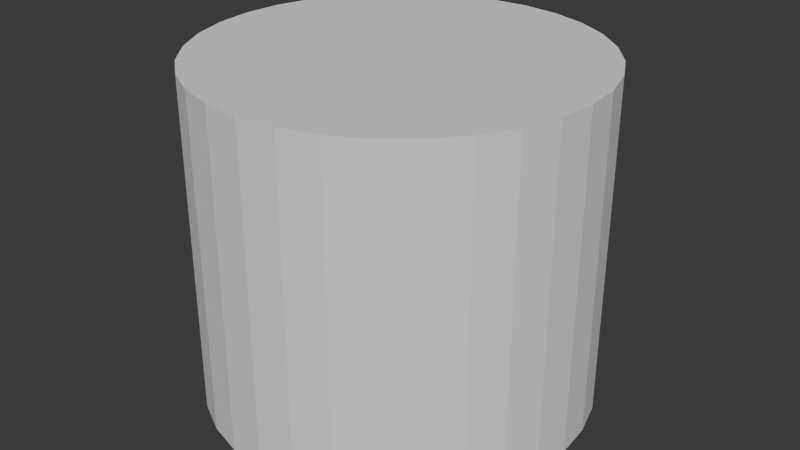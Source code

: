 # Source: floor.blend  (saved by Blender 4.0.36; exported with 4.5.12 LTS)
import bpy
from mathutils import Matrix  # noqa: F401  (used for matrix-valued properties, if any)

bpy.ops.wm.read_factory_settings(use_empty=True)
scene = bpy.context.scene
scene.name = 'Scene'

# ---- world
world_world = bpy.data.worlds.new('World'); scene.world = world_world
world_world.use_nodes = True; world_world.node_tree.nodes.clear()
_N = world_world.node_tree.nodes; _L = world_world.node_tree.links
n0 = _N.new('ShaderNodeOutputWorld'); n0.name = 'World Output'; n0.location = (300, 300)
n1 = _N.new('ShaderNodeBackground'); n1.name = 'Background'; n1.location = (10, 300)
n1.inputs[0].default_value = (0.05088, 0.05088, 0.05088, 1.0)
_L.new(n1.outputs[0], n0.inputs[0])
n0.is_active_output = True
world_world.color = (0.05088, 0.05088, 0.05088)
world_world.use_sun_shadow = False
world_world.sun_shadow_jitter_overblur = 0.0

# ---- meshes
me_cylinder_329 = bpy.data.meshes.new('Cylinder.329')
me_cylinder_329.from_pydata([(0.0, 30.0, -51.0), (0.0, 30.0, 1.0), (5.853, 29.42, -51.0), (5.853, 29.42, 1.0), (11.48, 27.72, -51.0), (11.48, 27.72, 1.0), (16.67, 24.94, -51.0), (16.67, 24.94, 1.0), (21.21, 21.21, -51.0), (21.21, 21.21, 1.0), (24.94, 16.67, -51.0), (24.94, 16.67, 1.0), (27.72, 11.48, -51.0), (27.72, 11.48, 1.0), (29.42, 5.853, -51.0), (29.42, 5.853, 1.0), (30.0, 0.0, -51.0), (30.0, 0.0, 1.0), (29.42, -5.853, -51.0), (29.42, -5.853, 1.0), (27.72, -11.48, -51.0), (27.72, -11.48, 1.0), (24.94, -16.67, -51.0), (24.94, -16.67, 1.0), (21.21, -21.21, -51.0), (21.21, -21.21, 1.0), (16.67, -24.94, -51.0), (16.67, -24.94, 1.0), (11.48, -27.72, -51.0), (11.48, -27.72, 1.0), (5.853, -29.42, -51.0), (5.853, -29.42, 1.0), (0.0, -30.0, -51.0), (0.0, -30.0, 1.0), (-5.853, -29.42, -51.0), (-5.853, -29.42, 1.0), (-11.48, -27.72, -51.0), (-11.48, -27.72, 1.0), (-16.67, -24.94, -51.0), (-16.67, -24.94, 1.0), (-21.21, -21.21, -51.0), (-21.21, -21.21, 1.0), (-24.94, -16.67, -51.0), (-24.94, -16.67, 1.0), (-27.72, -11.48, -51.0), (-27.72, -11.48, 1.0), (-29.42, -5.853, -51.0), (-29.42, -5.853, 1.0), (-30.0, 0.0, -51.0), (-30.0, 0.0, 1.0), (-29.42, 5.853, -51.0), (-29.42, 5.853, 1.0), (-27.72, 11.48, -51.0), (-27.72, 11.48, 1.0), (-24.94, 16.67, -51.0), (-24.94, 16.67, 1.0), (-21.21, 21.21, -51.0), (-21.21, 21.21, 1.0), (-16.67, 24.94, -51.0), (-16.67, 24.94, 1.0), (-11.48, 27.72, -51.0), (-11.48, 27.72, 1.0), (-5.853, 29.42, -51.0), (-5.853, 29.42, 1.0), (0.0, 30.0, 0.9786), (5.853, 29.42, 0.9786), (11.48, 27.72, 0.9786), (16.67, 24.94, 0.9786), (21.21, 21.21, 0.9786), (24.94, 16.67, 0.9786), (27.72, 11.48, 0.9786), (29.42, 5.853, 0.9786), (30.0, 0.0, 0.9786), (29.42, -5.853, 0.9786), (27.72, -11.48, 0.9786), (24.94, -16.67, 0.9786), (21.21, -21.21, 0.9786), (16.67, -24.94, 0.9786), (11.48, -27.72, 0.9786), (5.853, -29.42, 0.9786), (0.0, -30.0, 0.9786), (-5.853, -29.42, 0.9786), (-11.48, -27.72, 0.9786), (-16.67, -24.94, 0.9786), (-21.21, -21.21, 0.9786), (-24.94, -16.67, 0.9786), (-27.72, -11.48, 0.9786), (-29.42, -5.853, 0.9786), (-30.0, 0.0, 0.9786), (-29.42, 5.853, 0.9786), (-27.72, 11.48, 0.9786), (-24.94, 16.67, 0.9786), (-21.21, 21.21, 0.9786), (-16.67, 24.94, 0.9786), (-11.48, 27.72, 0.9786), (-5.853, 29.42, 0.9786)], [], [(0, 1, 3, 2), (2, 3, 5, 4), (4, 5, 7, 6), (6, 7, 9, 8), (8, 9, 11, 10), (10, 11, 13, 12), (12, 13, 15, 14), (14, 15, 17, 16), (16, 17, 19, 18), (18, 19, 21, 20), (20, 21, 23, 22), (22, 23, 25, 24), (24, 25, 27, 26), (26, 27, 29, 28), (28, 29, 31, 30), (30, 31, 33, 32), (32, 33, 35, 34), (34, 35, 37, 36), (36, 37, 39, 38), (38, 39, 41, 40), (40, 41, 43, 42), (42, 43, 45, 44), (44, 45, 47, 46), (46, 47, 49, 48), (48, 49, 51, 50), (50, 51, 53, 52), (52, 53, 55, 54), (54, 55, 57, 56), (56, 57, 59, 58), (58, 59, 61, 60), (60, 61, 63, 62), (62, 63, 1, 0), (65, 64, 95, 94, 93, 92, 91, 90, 89, 88, 87, 86, 85, 84, 83, 82, 81, 80, 79, 78, 77, 76, 75, 74, 73, 72, 71, 70, 69, 68, 67, 66)])
_uv = me_cylinder_329.uv_layers.new(name='UVMap')
_uv.uv.foreach_set('vector', [1.0, 0.5, 1.0, 1.0, 0.9688, 1.0, 0.9688, 0.5, 0.9688, 0.5, 0.9688, 1.0, 0.9375, 1.0, 0.9375, 0.5, 0.9375, 0.5, 0.9375, 1.0, 0.9062, 1.0, 0.9062, 0.5, 0.9062, 0.5, 0.9062, 1.0, 0.875, 1.0, 0.875, 0.5, 0.875, 0.5, 0.875, 1.0, 0.8438, 1.0, 0.8438, 0.5, 0.8438, 0.5, 0.8438, 1.0, 0.8125, 1.0, 0.8125, 0.5, 0.8125, 0.5, 0.8125, 1.0, 0.7812, 1.0, 0.7812, 0.5, 0.7812, 0.5, 0.7812, 1.0, 0.75, 1.0, 0.75, 0.5, 0.75, 0.5, 0.75, 1.0, 0.7188, 1.0, 0.7188, 0.5, 0.7188, 0.5, 0.7188, 1.0, 0.6875, 1.0, 0.6875, 0.5, 0.6875, 0.5, 0.6875, 1.0, 0.6562, 1.0, 0.6562, 0.5, 0.6562, 0.5, 0.6562, 1.0, 0.625, 1.0, 0.625, 0.5, 0.625, 0.5, 0.625, 1.0, 0.5938, 1.0, 0.5938, 0.5, 0.5938, 0.5, 0.5938, 1.0, 0.5625, 1.0, 0.5625, 0.5, 0.5625, 0.5, 0.5625, 1.0, 0.5312, 1.0, 0.5312, 0.5, 0.5312, 0.5, 0.5312, 1.0, 0.5, 1.0, 0.5, 0.5, 0.5, 0.5, 0.5, 1.0, 0.4688, 1.0, 0.4688, 0.5, 0.4688, 0.5, 0.4688, 1.0, 0.4375, 1.0, 0.4375, 0.5, 0.4375, 0.5, 0.4375, 1.0, 0.4062, 1.0, 0.4062, 0.5, 0.4062, 0.5, 0.4062, 1.0, 0.375, 1.0, 0.375, 0.5, 0.375, 0.5, 0.375, 1.0, 0.3438, 1.0, 0.3438, 0.5, 0.3438, 0.5, 0.3438, 1.0, 0.3125, 1.0, 0.3125, 0.5, 0.3125, 0.5, 0.3125, 1.0, 0.2812, 1.0, 0.2812, 0.5, 0.2812, 0.5, 0.2812, 1.0, 0.25, 1.0, 0.25, 0.5, 0.25, 0.5, 0.25, 1.0, 0.2188, 1.0, 0.2188, 0.5, 0.2188, 0.5, 0.2188, 1.0, 0.1875, 1.0, 0.1875, 0.5, 0.1875, 0.5, 0.1875, 1.0, 0.1562, 1.0, 0.1562, 0.5, 0.1562, 0.5, 0.1562, 1.0, 0.125, 1.0, 0.125, 0.5, 0.125, 0.5, 0.125, 1.0, 0.09375, 1.0, 0.09375, 0.5, 0.09375, 0.5, 0.09375, 1.0, 0.0625, 1.0, 0.0625, 0.5, 0.0625, 0.5, 0.0625, 1.0, 0.03125, 1.0, 0.03125, 0.5, 0.03125, 0.5, 0.03125, 1.0, 0.0, 1.0, 0.0, 0.5, 0.2968, 0.4854, 0.25, 0.49, 0.2032, 0.4854, 0.1582, 0.4717, 0.1167, 0.4496, 0.08029, 0.4197, 0.05045, 0.3833, 0.02827, 0.3418, 0.01461, 0.2968, 0.01, 0.25, 0.01461, 0.2032, 0.02827, 0.1582, 0.05045, 0.1167, 0.08029, 0.08029, 0.1167, 0.05045, 0.1582, 0.02827, 0.2032, 0.01461, 0.25, 0.01, 0.2968, 0.01461, 0.3418, 0.02827, 0.3833, 0.05045, 0.4197, 0.08029, 0.4496, 0.1167, 0.4717, 0.1582, 0.4854, 0.2032, 0.49, 0.25, 0.4854, 0.2968, 0.4717, 0.3418, 0.4496, 0.3833, 0.4197, 0.4197, 0.3833, 0.4496, 0.3418, 0.4717])
_ca = me_cylinder_329.color_attributes.new('Attribute', 'BYTE_COLOR', 'CORNER')
_ca.data.foreach_set('color', [0.0, 0.0, 0.0, 1.0, 0.2789, 0.2789, 0.2789, 1.0, 0.2789, 0.2789, 0.2789, 1.0, 0.0, 0.0, 0.0, 1.0, 0.0, 0.0, 0.0, 1.0, 0.2789, 0.2789, 0.2789, 1.0, 0.2789, 0.2789, 0.2789, 1.0, 0.0, 0.0, 0.0, 1.0, 0.0, 0.0, 0.0, 1.0, 0.2789, 0.2789, 0.2789, 1.0, 0.2789, 0.2789, 0.2789, 1.0, 0.0, 0.0, 0.0, 1.0, 0.0, 0.0, 0.0, 1.0, 0.2789, 0.2789, 0.2789, 1.0, 0.2789, 0.2789, 0.2789, 1.0, 0.0, 0.0, 0.0, 1.0, 0.0, 0.0, 0.0, 1.0, 0.2789, 0.2789, 0.2789, 1.0, 0.2789, 0.2789, 0.2789, 1.0, 0.0, 0.0, 0.0, 1.0, 0.0, 0.0, 0.0, 1.0, 0.2789, 0.2789, 0.2789, 1.0, 0.2789, 0.2789, 0.2789, 1.0, 0.0, 0.0, 0.0, 1.0, 0.0, 0.0, 0.0, 1.0, 0.2789, 0.2789, 0.2789, 1.0, 0.2789, 0.2789, 0.2789, 1.0, 0.0, 0.0, 0.0, 1.0, 0.0, 0.0, 0.0, 1.0, 0.2789, 0.2789, 0.2789, 1.0, 0.2789, 0.2789, 0.2789, 1.0, 0.0, 0.0, 0.0, 1.0, 0.0, 0.0, 0.0, 1.0, 0.2789, 0.2789, 0.2789, 1.0, 0.2789, 0.2789, 0.2789, 1.0, 0.0, 0.0, 0.0, 1.0, 0.0, 0.0, 0.0, 1.0, 0.2789, 0.2789, 0.2789, 1.0, 0.2789, 0.2789, 0.2789, 1.0, 0.0, 0.0, 0.0, 1.0, 0.0, 0.0, 0.0, 1.0, 0.2789, 0.2789, 0.2789, 1.0, 0.2789, 0.2789, 0.2789, 1.0, 0.0, 0.0, 0.0, 1.0, 0.0, 0.0, 0.0, 1.0, 0.2789, 0.2789, 0.2789, 1.0, 0.2789, 0.2789, 0.2789, 1.0, 0.0, 0.0, 0.0, 1.0, 0.0, 0.0, 0.0, 1.0, 0.2789, 0.2789, 0.2789, 1.0, 0.2789, 0.2789, 0.2789, 1.0, 0.0, 0.0, 0.0, 1.0, 0.0, 0.0, 0.0, 1.0, 0.2789, 0.2789, 0.2789, 1.0, 0.2789, 0.2789, 0.2789, 1.0, 0.0, 0.0, 0.0, 1.0, 0.0, 0.0, 0.0, 1.0, 0.2789, 0.2789, 0.2789, 1.0, 0.2789, 0.2789, 0.2789, 1.0, 0.0, 0.0, 0.0, 1.0, 0.0, 0.0, 0.0, 1.0, 0.2789, 0.2789, 0.2789, 1.0, 0.2789, 0.2789, 0.2789, 1.0, 0.0, 0.0, 0.0, 1.0, 0.0, 0.0, 0.0, 1.0, 0.2789, 0.2789, 0.2789, 1.0, 0.2789, 0.2789, 0.2789, 1.0, 0.0, 0.0, 0.0, 1.0, 0.0, 0.0, 0.0, 1.0, 0.2789, 0.2789, 0.2789, 1.0, 0.2789, 0.2789, 0.2789, 1.0, 0.0, 0.0, 0.0, 1.0, 0.0, 0.0, 0.0, 1.0, 0.2789, 0.2789, 0.2789, 1.0, 0.2789, 0.2789, 0.2789, 1.0, 0.0, 0.0, 0.0, 1.0, 0.0, 0.0, 0.0, 1.0, 0.2789, 0.2789, 0.2789, 1.0, 0.2789, 0.2789, 0.2789, 1.0, 0.0, 0.0, 0.0, 1.0, 0.0, 0.0, 0.0, 1.0, 0.2789, 0.2789, 0.2789, 1.0, 0.2789, 0.2789, 0.2789, 1.0, 0.0, 0.0, 0.0, 1.0, 0.0, 0.0, 0.0, 1.0, 0.2789, 0.2789, 0.2789, 1.0, 0.2789, 0.2789, 0.2789, 1.0, 0.0, 0.0, 0.0, 1.0, 0.0, 0.0, 0.0, 1.0, 0.2789, 0.2789, 0.2789, 1.0, 0.2789, 0.2789, 0.2789, 1.0, 0.0, 0.0, 0.0, 1.0, 0.0, 0.0, 0.0, 1.0, 0.2789, 0.2789, 0.2789, 1.0, 0.2789, 0.2789, 0.2789, 1.0, 0.0, 0.0, 0.0, 1.0, 0.0, 0.0, 0.0, 1.0, 0.2789, 0.2789, 0.2789, 1.0, 0.2789, 0.2789, 0.2789, 1.0, 0.002125, 0.002125, 0.002428, 1.0, 0.002125, 0.002125, 0.002428, 1.0, 0.2789, 0.2789, 0.2789, 1.0, 0.2789, 0.2789, 0.2789, 1.0, 0.0006071, 0.0006071, 0.0006071, 1.0, 0.0006071, 0.0006071, 0.0006071, 1.0, 0.2789, 0.2789, 0.2789, 1.0, 0.2789, 0.2789, 0.2789, 1.0, 0.0, 0.0, 0.0, 1.0, 0.0, 0.0, 0.0, 1.0, 0.2789, 0.2789, 0.2789, 1.0, 0.2789, 0.2789, 0.2789, 1.0, 0.0, 0.0, 0.0, 1.0, 0.0, 0.0, 0.0, 1.0, 0.2789, 0.2789, 0.2789, 1.0, 0.2789, 0.2789, 0.2789, 1.0, 0.0, 0.0, 0.0, 1.0, 0.0, 0.0, 0.0, 1.0, 0.2789, 0.2789, 0.2789, 1.0, 0.2789, 0.2789, 0.2789, 1.0, 0.0, 0.0, 0.0, 1.0, 0.0, 0.0, 0.0, 1.0, 0.2789, 0.2789, 0.2789, 1.0, 0.2789, 0.2789, 0.2789, 1.0, 0.0, 0.0, 0.0, 1.0, 0.0, 0.0, 0.0, 1.0, 0.2789, 0.2789, 0.2789, 1.0, 0.2789, 0.2789, 0.2789, 1.0, 0.0, 0.0, 0.0, 1.0, 0.4851, 0.4851, 0.4851, 1.0, 0.4851, 0.4851, 0.4851, 1.0, 0.4851, 0.4851, 0.4851, 1.0, 0.4851, 0.4851, 0.4851, 1.0, 0.4851, 0.4851, 0.4851, 1.0, 0.4851, 0.4851, 0.4851, 1.0, 0.4851, 0.4851, 0.4851, 1.0, 0.4851, 0.4851, 0.4851, 1.0, 0.4851, 0.4851, 0.4851, 1.0, 0.4851, 0.4851, 0.4851, 1.0, 0.4851, 0.4851, 0.4851, 1.0, 0.4851, 0.4851, 0.4851, 1.0, 0.4851, 0.4851, 0.4851, 1.0, 0.4851, 0.4851, 0.4851, 1.0, 0.4851, 0.4851, 0.4851, 1.0, 0.4851, 0.4851, 0.4851, 1.0, 0.4851, 0.4851, 0.4851, 1.0, 0.4851, 0.4851, 0.4851, 1.0, 0.4851, 0.4851, 0.4851, 1.0, 0.4851, 0.4851, 0.4851, 1.0, 0.4851, 0.4851, 0.4851, 1.0, 0.4851, 0.4851, 0.4851, 1.0, 0.4851, 0.4851, 0.4851, 1.0, 0.4851, 0.4851, 0.4851, 1.0, 0.4851, 0.4851, 0.4851, 1.0, 0.4851, 0.4851, 0.4851, 1.0, 0.4851, 0.4851, 0.4851, 1.0, 0.4851, 0.4851, 0.4851, 1.0, 0.4851, 0.4851, 0.4851, 1.0, 0.4851, 0.4851, 0.4851, 1.0, 0.4851, 0.4851, 0.4851, 1.0, 0.4851, 0.4851, 0.4851, 1.0])
me_cylinder_329.update()

# ---- objects
ob_cylinder = bpy.data.objects.new('Cylinder', me_cylinder_329)

# ---- transforms, parenting, visibility, modifiers, constraints
ob_cylinder.location = (0.0, 0.0, -2.0)
ob_cylinder.scale = (0.5, 0.5, 0.5)

# ---- collection membership
scene.collection.objects.link(ob_cylinder)

# ---- scene / render settings (as saved in the file)
scene.frame_start = 1; scene.frame_end = 250; scene.frame_set(1)
scene.render.engine = 'BLENDER_EEVEE_NEXT'
scene.cycles.sampling_pattern = 'TABULATED_SOBOL'
bpy.context.view_layer.update()

# ---- added for rendering (the .blend has no active camera and no usable light): camera, sun
cam_auto = bpy.data.cameras.new('AutoCamera')
cam_auto.lens = 50.0
cam_auto.sensor_width = 36.0
cam_auto.clip_end = 1000.0
ob_auto_camera = bpy.data.objects.new('AutoCamera', cam_auto)
scene.collection.objects.link(ob_auto_camera)
ob_auto_camera.location = (46.0386, -55.2464, 22.3309)
ob_auto_camera.rotation_euler = (1.09748, -7.21219e-08, 0.694738)
scene.camera = ob_auto_camera
light_auto_sun = bpy.data.lights.new('AutoSun', 'SUN')
light_auto_sun.energy = 3.0
light_auto_sun.angle = 0.0523599
ob_auto_sun = bpy.data.objects.new('AutoSun', light_auto_sun)
scene.collection.objects.link(ob_auto_sun)
ob_auto_sun.rotation_euler = (0.872665, 0.174533, 0.523599)
bpy.context.view_layer.update()
